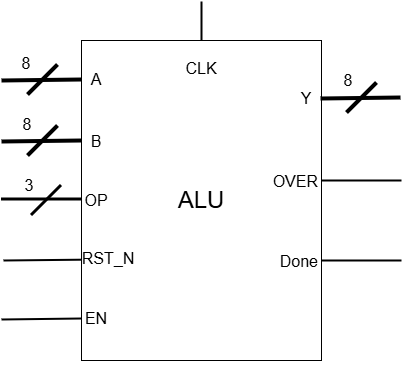

The diagram above was exported from draw.io. Its source (the exported page's mxGraphModel, read from the mxfile embedded in the PNG):
<mxGraphModel dx="1032" dy="635" grid="1" gridSize="10" guides="1" tooltips="1" connect="1" arrows="1" fold="1" page="0" pageScale="1" pageWidth="850" pageHeight="1100" math="0" shadow="0">
  <root>
    <mxCell id="0" />
    <mxCell id="1" parent="0" />
    <mxCell id="ZfNoYdqNYcpT7qWvT_Io-1" parent="1" style="rounded=0;whiteSpace=wrap;html=1;" value="" vertex="1">
      <mxGeometry height="320" width="240" x="280" y="300" as="geometry" />
    </mxCell>
    <mxCell id="EpTS7aMJg9_cOzwlFs5r-2" edge="1" parent="1" style="endArrow=none;html=1;rounded=0;strokeWidth=4;" value="">
      <mxGeometry height="50" relative="1" width="50" as="geometry">
        <mxPoint x="200" y="340" as="sourcePoint" />
        <mxPoint x="280" y="339" as="targetPoint" />
      </mxGeometry>
    </mxCell>
    <mxCell id="EpTS7aMJg9_cOzwlFs5r-5" edge="1" parent="1" style="endArrow=none;html=1;rounded=0;strokeWidth=3;fontSize=14;" value="">
      <mxGeometry height="50" relative="1" width="50" as="geometry">
        <mxPoint x="200" y="459" as="sourcePoint" />
        <mxPoint x="280" y="459" as="targetPoint" />
      </mxGeometry>
    </mxCell>
    <mxCell id="EpTS7aMJg9_cOzwlFs5r-6" edge="1" parent="1" style="endArrow=none;html=1;rounded=0;strokeWidth=2;entryX=-0.19;entryY=0.54;entryDx=0;entryDy=0;entryPerimeter=0;" value="">
      <mxGeometry height="50" relative="1" width="50" as="geometry">
        <mxPoint x="202" y="520" as="sourcePoint" />
        <mxPoint x="280.29999999999995" y="519.2" as="targetPoint" />
      </mxGeometry>
    </mxCell>
    <mxCell id="EpTS7aMJg9_cOzwlFs5r-7" edge="1" parent="1" style="endArrow=none;html=1;rounded=0;strokeWidth=2;" value="">
      <mxGeometry height="50" relative="1" width="50" as="geometry">
        <mxPoint x="200" y="579" as="sourcePoint" />
        <mxPoint x="280" y="578" as="targetPoint" />
      </mxGeometry>
    </mxCell>
    <mxCell id="EpTS7aMJg9_cOzwlFs5r-9" edge="1" parent="1" source="ZfNoYdqNYcpT7qWvT_Io-1" style="edgeStyle=orthogonalEdgeStyle;rounded=0;orthogonalLoop=1;jettySize=auto;html=1;exitX=0.5;exitY=1;exitDx=0;exitDy=0;" target="ZfNoYdqNYcpT7qWvT_Io-1">
      <mxGeometry relative="1" as="geometry" />
    </mxCell>
    <mxCell id="EpTS7aMJg9_cOzwlFs5r-11" edge="1" parent="1" style="endArrow=none;html=1;rounded=0;strokeWidth=4;" value="">
      <mxGeometry height="50" relative="1" width="50" as="geometry">
        <mxPoint x="226" y="354" as="sourcePoint" />
        <mxPoint x="256" y="324" as="targetPoint" />
      </mxGeometry>
    </mxCell>
    <mxCell id="EpTS7aMJg9_cOzwlFs5r-13" edge="1" parent="1" style="endArrow=none;html=1;rounded=0;strokeWidth=4;" value="">
      <mxGeometry height="50" relative="1" width="50" as="geometry">
        <mxPoint x="200" y="401" as="sourcePoint" />
        <mxPoint x="280" y="400" as="targetPoint" />
      </mxGeometry>
    </mxCell>
    <mxCell id="EpTS7aMJg9_cOzwlFs5r-14" edge="1" parent="1" style="endArrow=none;html=1;rounded=0;strokeWidth=4;" value="">
      <mxGeometry height="50" relative="1" width="50" as="geometry">
        <mxPoint x="226" y="415" as="sourcePoint" />
        <mxPoint x="256" y="385" as="targetPoint" />
      </mxGeometry>
    </mxCell>
    <mxCell id="EpTS7aMJg9_cOzwlFs5r-20" parent="1" style="text;html=1;whiteSpace=wrap;strokeColor=none;fillColor=none;align=center;verticalAlign=middle;rounded=0;" value="&lt;font style=&quot;font-size: 16px;&quot;&gt;A&lt;/font&gt;" vertex="1">
      <mxGeometry height="30" width="30" x="280" y="324" as="geometry" />
    </mxCell>
    <mxCell id="EpTS7aMJg9_cOzwlFs5r-21" parent="1" style="text;html=1;whiteSpace=wrap;strokeColor=none;fillColor=none;align=center;verticalAlign=middle;rounded=0;" value="&lt;span style=&quot;font-size: 16px;&quot;&gt;B&lt;/span&gt;" vertex="1">
      <mxGeometry height="30" width="30" x="280" y="386" as="geometry" />
    </mxCell>
    <mxCell id="EpTS7aMJg9_cOzwlFs5r-22" parent="1" style="text;html=1;whiteSpace=wrap;strokeColor=none;fillColor=none;align=center;verticalAlign=middle;rounded=0;" value="&lt;span style=&quot;font-size: 16px;&quot;&gt;OP&lt;/span&gt;" vertex="1">
      <mxGeometry height="30" width="30" x="280" y="445" as="geometry" />
    </mxCell>
    <mxCell id="EpTS7aMJg9_cOzwlFs5r-23" parent="1" style="text;html=1;whiteSpace=wrap;strokeColor=none;fillColor=none;align=center;verticalAlign=middle;rounded=0;" value="&lt;span style=&quot;font-size: 16px;&quot;&gt;RST_N&lt;/span&gt;" vertex="1">
      <mxGeometry height="30" width="56" x="279" y="503" as="geometry" />
    </mxCell>
    <mxCell id="EpTS7aMJg9_cOzwlFs5r-24" parent="1" style="text;html=1;whiteSpace=wrap;strokeColor=none;fillColor=none;align=center;verticalAlign=middle;rounded=0;" value="&lt;span style=&quot;font-size: 16px;&quot;&gt;EN&lt;/span&gt;" vertex="1">
      <mxGeometry height="30" width="30" x="280" y="563" as="geometry" />
    </mxCell>
    <mxCell id="EpTS7aMJg9_cOzwlFs5r-25" parent="1" style="text;html=1;whiteSpace=wrap;strokeColor=none;fillColor=none;align=center;verticalAlign=middle;rounded=0;" value="&lt;font style=&quot;font-size: 24px;&quot;&gt;ALU&lt;/font&gt;" vertex="1">
      <mxGeometry height="30" width="60" x="370" y="445" as="geometry" />
    </mxCell>
    <mxCell id="EpTS7aMJg9_cOzwlFs5r-26" parent="1" style="text;html=1;whiteSpace=wrap;strokeColor=none;fillColor=none;align=center;verticalAlign=middle;rounded=0;" value="&lt;span style=&quot;font-size: 16px;&quot;&gt;CLK&lt;/span&gt;" vertex="1">
      <mxGeometry height="30" width="30" x="385" y="313" as="geometry" />
    </mxCell>
    <mxCell id="EpTS7aMJg9_cOzwlFs5r-27" edge="1" parent="1" style="endArrow=none;html=1;rounded=0;strokeWidth=2;" value="">
      <mxGeometry height="50" relative="1" width="50" as="geometry">
        <mxPoint x="400" y="261" as="sourcePoint" />
        <mxPoint x="400" y="300" as="targetPoint" />
      </mxGeometry>
    </mxCell>
    <mxCell id="EpTS7aMJg9_cOzwlFs5r-29" edge="1" parent="1" style="endArrow=none;html=1;rounded=0;strokeWidth=2;" value="">
      <mxGeometry height="50" relative="1" width="50" as="geometry">
        <mxPoint x="520" y="440" as="sourcePoint" />
        <mxPoint x="600" y="440" as="targetPoint" />
      </mxGeometry>
    </mxCell>
    <mxCell id="EpTS7aMJg9_cOzwlFs5r-30" edge="1" parent="1" style="endArrow=none;html=1;rounded=0;strokeWidth=2;" value="">
      <mxGeometry height="50" relative="1" width="50" as="geometry">
        <mxPoint x="520" y="520" as="sourcePoint" />
        <mxPoint x="600" y="520" as="targetPoint" />
      </mxGeometry>
    </mxCell>
    <mxCell id="EpTS7aMJg9_cOzwlFs5r-32" edge="1" parent="1" style="endArrow=none;html=1;rounded=0;strokeWidth=4;" value="">
      <mxGeometry height="50" relative="1" width="50" as="geometry">
        <mxPoint x="519" y="358" as="sourcePoint" />
        <mxPoint x="599" y="357" as="targetPoint" />
      </mxGeometry>
    </mxCell>
    <mxCell id="EpTS7aMJg9_cOzwlFs5r-33" edge="1" parent="1" style="endArrow=none;html=1;rounded=0;strokeWidth=4;" value="">
      <mxGeometry height="50" relative="1" width="50" as="geometry">
        <mxPoint x="545" y="372" as="sourcePoint" />
        <mxPoint x="575" y="342" as="targetPoint" />
      </mxGeometry>
    </mxCell>
    <mxCell id="EpTS7aMJg9_cOzwlFs5r-34" parent="1" style="text;html=1;whiteSpace=wrap;strokeColor=none;fillColor=none;align=center;verticalAlign=middle;rounded=0;" value="&lt;font style=&quot;font-size: 16px;&quot;&gt;Y&lt;/font&gt;" vertex="1">
      <mxGeometry height="30" width="30" x="490" y="343" as="geometry" />
    </mxCell>
    <mxCell id="EpTS7aMJg9_cOzwlFs5r-35" parent="1" style="text;html=1;whiteSpace=wrap;strokeColor=none;fillColor=none;align=right;verticalAlign=middle;rounded=0;" value="&lt;span style=&quot;font-size: 16px;&quot;&gt;OVER&lt;/span&gt;" vertex="1">
      <mxGeometry height="30" width="40" x="479" y="426" as="geometry" />
    </mxCell>
    <mxCell id="EpTS7aMJg9_cOzwlFs5r-36" parent="1" style="text;html=1;whiteSpace=wrap;strokeColor=none;fillColor=none;align=right;verticalAlign=middle;rounded=0;" value="&lt;span style=&quot;font-size: 16px;&quot;&gt;Done&lt;/span&gt;" vertex="1">
      <mxGeometry height="30" width="30" x="489" y="506" as="geometry" />
    </mxCell>
    <mxCell id="EpTS7aMJg9_cOzwlFs5r-38" parent="1" style="text;html=1;whiteSpace=wrap;strokeColor=none;fillColor=none;align=center;verticalAlign=middle;rounded=0;" value="&lt;font style=&quot;font-size: 16px;&quot;&gt;8&lt;/font&gt;" vertex="1">
      <mxGeometry height="30" width="30" x="210" y="308" as="geometry" />
    </mxCell>
    <mxCell id="EpTS7aMJg9_cOzwlFs5r-40" parent="1" style="text;html=1;whiteSpace=wrap;strokeColor=none;fillColor=none;align=center;verticalAlign=middle;rounded=0;" value="&lt;font style=&quot;font-size: 16px;&quot;&gt;8&lt;/font&gt;" vertex="1">
      <mxGeometry height="30" width="30" x="211" y="369" as="geometry" />
    </mxCell>
    <mxCell id="EpTS7aMJg9_cOzwlFs5r-41" parent="1" style="text;html=1;whiteSpace=wrap;strokeColor=none;fillColor=none;align=center;verticalAlign=middle;rounded=0;" value="&lt;font style=&quot;font-size: 16px;&quot;&gt;8&lt;/font&gt;" vertex="1">
      <mxGeometry height="30" width="30" x="532" y="325" as="geometry" />
    </mxCell>
    <mxCell id="7sJACrkN2JklxMix0_Yw-2" edge="1" parent="1" style="endArrow=none;html=1;rounded=0;strokeWidth=3;" value="">
      <mxGeometry height="50" relative="1" width="50" as="geometry">
        <mxPoint x="230" y="475" as="sourcePoint" />
        <mxPoint x="260" y="445" as="targetPoint" />
      </mxGeometry>
    </mxCell>
    <mxCell id="7sJACrkN2JklxMix0_Yw-3" parent="1" style="text;html=1;whiteSpace=wrap;strokeColor=none;fillColor=none;align=center;verticalAlign=middle;rounded=0;" value="&lt;font style=&quot;font-size: 16px;&quot;&gt;3&lt;/font&gt;" vertex="1">
      <mxGeometry height="30" width="30" x="213" y="430" as="geometry" />
    </mxCell>
  </root>
</mxGraphModel>